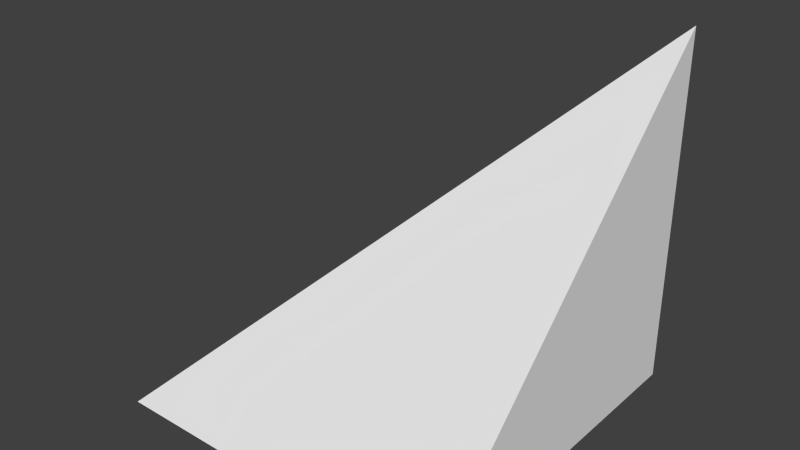 # Source: slopeCorner.blend  (saved by Blender 2.60.0; exported with 4.5.12 LTS)
import bpy
from mathutils import Matrix  # noqa: F401  (used for matrix-valued properties, if any)

bpy.ops.wm.read_factory_settings(use_empty=True)
scene = bpy.context.scene
scene.name = 'Scene'

# ---- collections
col_collection_1 = bpy.data.collections.new('Collection 1'); scene.collection.children.link(col_collection_1)

# ---- materials (node trees are filled in below, after node groups)
mat_material = bpy.data.materials.new('Material')
mat_material.alpha_threshold = 0.0
mat_material.use_transparent_shadow = False
mat_material.roughness = 0.5
mat_material.line_color = (0.0, 0.0, 0.0, 1.0)

# ---- material node trees

# ---- world
world_world = bpy.data.worlds.new('World'); scene.world = world_world
world_world.color = (0.05088, 0.05088, 0.05088)
world_world.use_sun_shadow = False
world_world.sun_shadow_jitter_overblur = 0.0
world_world.cycles.sampling_method = 'MANUAL'
world_world.cycles.sample_map_resolution = 256

# ---- meshes
me_cube_003 = bpy.data.meshes.new('Cube.003')
me_cube_003.from_pydata([(0.5, 0.5, 0.5), (0.5, -0.5, -0.5), (0.5, 0.5, -0.5)], [], [(2, 0, 1)])
_uv = me_cube_003.uv_layers.new(name='UVTex')
_uv.uv.foreach_set('vector', [1.0, 0.0, 1.0, 1.0, 0.0, 0.0])
me_cube_003.materials.append(mat_material)
me_cube_003.use_remesh_preserve_volume = False
me_cube_003.use_remesh_preserve_attributes = False
me_cube_003.use_mirror_vertex_groups = False
me_cube_003.update()
me_cube_002 = bpy.data.meshes.new('Cube.002')
me_cube_002.from_pydata([(-0.5, 0.5, -0.5), (0.5, 0.5, 0.5), (0.5, 0.5, -0.5)], [], [(2, 0, 1)])
_uv = me_cube_002.uv_layers.new(name='UVTex')
_uv.uv.foreach_set('vector', [1.0, 0.0, 5.96e-08, 0.0, 1.0, 1.0])
me_cube_002.materials.append(mat_material)
me_cube_002.use_remesh_preserve_volume = False
me_cube_002.use_remesh_preserve_attributes = False
me_cube_002.use_mirror_vertex_groups = False
me_cube_002.update()
me_cube_001 = bpy.data.meshes.new('Cube.001')
me_cube_001.from_pydata([(-0.5, 0.5, -0.5), (-0.5, -0.5, -0.5), (0.5, -0.5, -0.5), (0.5, 0.5, -0.5)], [], [(1, 0, 3, 2)])
_uv = me_cube_001.uv_layers.new(name='UVTex')
_uv.uv.foreach_set('vector', [-8.941e-08, 1.192e-07, 2.086e-07, 1.0, 1.0, 1.0, 1.0, 0.0])
me_cube_001.materials.append(mat_material)
me_cube_001.use_remesh_preserve_volume = False
me_cube_001.use_remesh_preserve_attributes = False
me_cube_001.use_mirror_vertex_groups = False
me_cube_001.update()
me_cube = bpy.data.meshes.new('Cube')
me_cube.from_pydata([(0.5, -0.5, -0.5), (0.5, 0.5, 0.5), (-0.5, -0.5, -0.5), (-0.5, 0.5, -0.5)], [], [(1, 3, 2), (0, 1, 2)])
_uv = me_cube.uv_layers.new(name='UVTex')
_uv.uv.foreach_set('vector', [1.0, 1.0, 1.0, -8.941e-08, 0.0, 0.0, 1.0, 0.0, 1.0, 1.0, -1.192e-07, 0.0])
me_cube.materials.append(mat_material)
me_cube.use_remesh_preserve_volume = False
me_cube.use_remesh_preserve_attributes = False
me_cube.use_mirror_vertex_groups = False
me_cube.update()

# ---- objects
ob_right = bpy.data.objects.new('Right', me_cube_003)
ob_back = bpy.data.objects.new('Back', me_cube_002)
ob_bottom = bpy.data.objects.new('Bottom', me_cube_001)
ob_center = bpy.data.objects.new('Center', me_cube)

# ---- transforms, parenting, visibility, modifiers, constraints
ob_right.location = (0.0, 0.0, 0.0)
ob_right.lock_rotations_4d = False
ob_right.empty_display_type = 'ARROWS'
ob_right.lineart.crease_threshold = 0.0
ob_back.location = (0.0, 0.0, 0.0)
ob_back.lock_rotations_4d = False
ob_back.empty_display_type = 'ARROWS'
ob_back.lineart.crease_threshold = 0.0
ob_bottom.location = (0.0, 0.0, 0.0)
ob_bottom.lock_rotations_4d = False
ob_bottom.empty_display_type = 'ARROWS'
ob_bottom.lineart.crease_threshold = 0.0
ob_center.location = (0.0, 0.0, 0.0)
ob_center.lock_rotations_4d = False
ob_center.empty_display_type = 'ARROWS'
ob_center.lineart.crease_threshold = 0.0

# ---- collection membership
col_collection_1.objects.link(ob_right)
col_collection_1.objects.link(ob_back)
col_collection_1.objects.link(ob_bottom)
col_collection_1.objects.link(ob_center)

# ---- scene / render settings (as saved in the file)
scene.frame_start = 1; scene.frame_end = 250; scene.frame_set(1)
scene.render.engine = 'BLENDER_EEVEE_NEXT'
scene.render.image_settings.color_mode = 'RGB'
scene.render.image_settings.compression = 90
scene.render.resolution_percentage = 50
scene.render.dither_intensity = 0.0
scene.render.bake_margin = 2
scene.render.bake_bias = 0.0
scene.cycles.use_denoising = False
scene.cycles.samples = 10
scene.cycles.sampling_pattern = 'TABULATED_SOBOL'
scene.cycles.light_sampling_threshold = 0.0
scene.cycles.use_adaptive_sampling = False
scene.cycles.use_light_tree = False
scene.cycles.blur_glossy = 0.0
scene.cycles.volume_bounces = 1
scene.cycles.pixel_filter_type = 'GAUSSIAN'
scene.cycles.sample_clamp_indirect = 0.0
scene.view_settings.view_transform = 'Standard'
bpy.context.view_layer.update()

# ---- added for rendering (the .blend has no active camera and no usable light): camera, sun
cam_auto = bpy.data.cameras.new('AutoCamera')
cam_auto.lens = 50.0
cam_auto.sensor_width = 36.0
cam_auto.clip_end = 1000.0
ob_auto_camera = bpy.data.objects.new('AutoCamera', cam_auto)
scene.collection.objects.link(ob_auto_camera)
ob_auto_camera.location = (1.60254, -1.92304, 1.28203)
ob_auto_camera.rotation_euler = (1.09748, -7.21219e-08, 0.694738)
scene.camera = ob_auto_camera
light_auto_sun = bpy.data.lights.new('AutoSun', 'SUN')
light_auto_sun.energy = 3.0
light_auto_sun.angle = 0.0523599
ob_auto_sun = bpy.data.objects.new('AutoSun', light_auto_sun)
scene.collection.objects.link(ob_auto_sun)
ob_auto_sun.rotation_euler = (0.872665, 0.174533, 0.523599)
bpy.context.view_layer.update()
